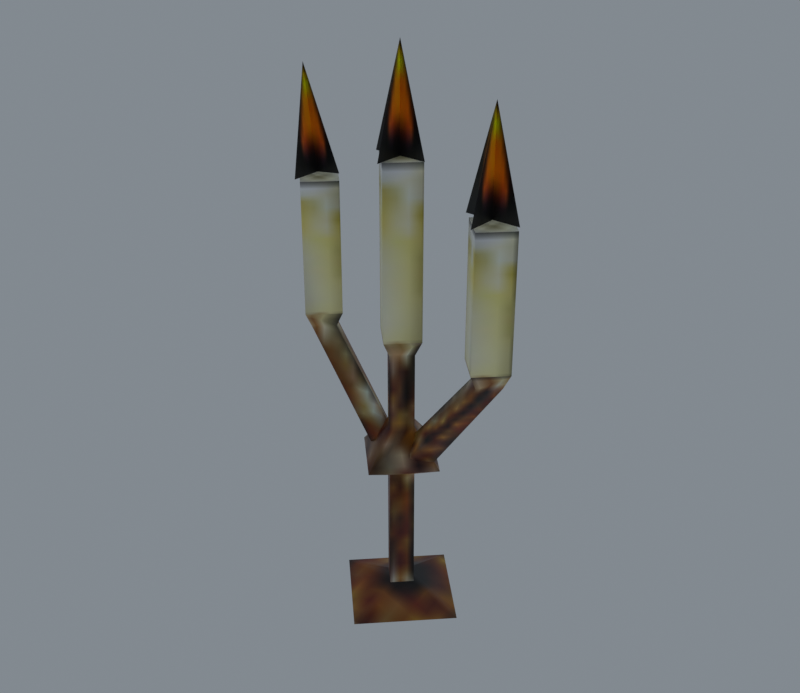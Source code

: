 # Source: source.blend  (saved by Blender 5.2.45; exported with 4.5.12 LTS)
import bpy
from mathutils import Matrix  # noqa: F401  (used for matrix-valued properties, if any)

bpy.ops.wm.read_factory_settings(use_empty=True)
scene = bpy.context.scene
scene.name = 'TreasureDrum01'

# ---- collections
col_collection = bpy.data.collections.new('Collection'); scene.collection.children.link(col_collection)

# ---- images (referenced by path relative to the original .blend; pixels are not part of the script)
import os
ASSET_DIR = os.environ.get("B2B_ASSET_DIR", "")  # directory of the original .blend (textures are referenced by path, not embedded)
HERE = os.path.dirname(os.path.abspath(__file__))  # packed textures are extracted next to this script under _unpacked/

def load_image(name, relpath, width, height, colorspace="sRGB"):
    """Load a texture the original file referenced (path relative to the .blend, or extracted next to this script)."""
    p = next((c for c in (os.path.join(HERE, relpath), os.path.join(ASSET_DIR, relpath)) if relpath and os.path.exists(c)), "")
    if p:
        img = bpy.data.images.load(p, check_existing=True)
        img.name = name
    else:  # same state as the original file: an image datablock whose file is absent (Cycles renders it pink)
        img = bpy.data.images.new(name, width, height)
        img.source = "FILE"
        img.filepath = "//" + (relpath or name)
    img.colorspace_settings.name = colorspace
    return img
img_candle_jpg = load_image('candle.jpg', '_unpacked/candle.38a0fd49.jpg', 32, 32, 'sRGB')
img_candle2_jpg = load_image('candle2.jpg', '_unpacked/candle2.605a41b3.jpg', 16, 16, 'sRGB')

# ---- materials (node trees are filled in below, after node groups)
mat_candle_jpg = bpy.data.materials.new('candle.jpg')
mat_candle_jpg.diffuse_color = (0.4131, 0.7838, 0.9049, 1.0)
mat_candle2_jpg = bpy.data.materials.new('candle2.jpg')
mat_candle2_jpg.diffuse_color = (0.8031, 0.6287, 0.4044, 1.0)

# ---- material node trees
mat_candle_jpg.use_nodes = True; mat_candle_jpg.node_tree.nodes.clear()
_N = mat_candle_jpg.node_tree.nodes; _L = mat_candle_jpg.node_tree.links
n0 = _N.new('ShaderNodeBsdfPrincipled'); n0.name = 'Principled BSDF'; n0.location = (-200, 100)
n0.inputs[10].default_value = 0.005
n1 = _N.new('ShaderNodeOutputMaterial'); n1.name = 'Material Output'; n1.location = (200, 100)
n2 = _N.new('ShaderNodeTexImage'); n2.name = 'Image Texture'; n2.location = (-600, 100)
n2.image = img_candle_jpg
_L.new(n0.outputs[0], n1.inputs[0])
_L.new(n2.outputs[0], n0.inputs[0])
n1.is_active_output = True
mat_candle2_jpg.use_nodes = True; mat_candle2_jpg.node_tree.nodes.clear()
_N = mat_candle2_jpg.node_tree.nodes; _L = mat_candle2_jpg.node_tree.links
n0 = _N.new('ShaderNodeBsdfPrincipled'); n0.name = 'Principled BSDF'; n0.location = (-200, 100)
n0.inputs[10].default_value = 0.005
n1 = _N.new('ShaderNodeOutputMaterial'); n1.name = 'Material Output'; n1.location = (200, 100)
n2 = _N.new('ShaderNodeTexImage'); n2.name = 'Image Texture'; n2.location = (-600, 100)
n2.image = img_candle2_jpg
_L.new(n0.outputs[0], n1.inputs[0])
_L.new(n2.outputs[0], n0.inputs[0])
n1.is_active_output = True

# ---- world
world_world = bpy.data.worlds.new('World'); scene.world = world_world
world_world.use_nodes = True; world_world.node_tree.nodes.clear()
_N = world_world.node_tree.nodes; _L = world_world.node_tree.links
n0 = _N.new('ShaderNodeOutputWorld'); n0.name = 'World Output'; n0.location = (200, 100)
n1 = _N.new('ShaderNodeBackground'); n1.name = 'Background'; n1.location = (-200, 100)
n1.inputs[0].default_value = (0.32, 0.36, 0.4, 1.0)
n1.inputs[1].default_value = 0.7
_L.new(n1.outputs[0], n0.inputs[0])
n0.is_active_output = True
world_world.color = (0.05088, 0.05088, 0.05088)
world_world.sun_shadow_jitter_overblur = 0.0

# ---- meshes
me_candle01 = bpy.data.meshes.new('Candle01')
me_candle01.from_pydata([(0.225, -11.26, 0.0057), (2.831, -0.0243, 2.786), (0.225, -2.631, 2.786), (11.46, -0.0243, 0.0057), (0.225, 2.582, 2.786), (0.225, 11.21, 0.0057), (-2.381, -0.0243, 2.786), (-11.01, -0.0243, 0.0057), (2.831, -0.0243, 23.01), (0.225, -2.631, 23.01), (0.225, 2.582, 23.01), (-2.381, -0.0243, 23.01), (7.627, -0.0243, 25.45), (0.225, -7.426, 25.45), (0.225, 7.377, 25.45), (-7.177, -0.0243, 25.45), (2.795, -0.0243, 30.87), (0.225, -2.594, 30.87), (0.225, 2.546, 30.87), (-2.345, -0.0243, 30.87), (2.795, -0.0243, 42.99), (0.225, -2.594, 42.99), (0.225, 2.546, 42.99), (-2.345, -0.0243, 42.99), (4.106, -0.0243, 71.71), (0.225, 3.856, 71.71), (-3.656, -0.0243, 71.71), (0.225, -3.905, 71.71), (4.106, -0.0243, 45.44), (0.225, -3.905, 45.44), (0.225, 3.856, 45.44), (-3.656, -0.0243, 45.44), (3.974, -2.594, 27.41), (17.94, -0.0243, 42.99), (15.37, -2.594, 42.99), (5.791, -0.0243, 25.59), (15.37, 2.546, 42.99), (3.974, 2.546, 27.41), (12.8, -0.0243, 42.99), (2.157, -0.0243, 29.23), (19.25, -0.0243, 65.88), (15.37, 3.856, 65.88), (11.49, -0.0243, 65.88), (15.37, -3.905, 65.88), (19.25, -0.0243, 45.44), (15.37, -3.905, 45.44), (15.37, 3.856, 45.44), (11.49, -0.0243, 45.44), (-3.497, -2.594, 27.41), (-14.89, -2.594, 42.99), (-17.46, -0.0243, 42.99), (-5.315, -0.0243, 25.59), (-14.89, 2.546, 42.99), (-3.497, 2.546, 27.41), (-12.32, -0.0243, 42.99), (-1.68, -0.0243, 29.23), (-18.77, -0.0243, 65.88), (-11.01, -0.0243, 65.88), (-14.89, 3.856, 65.88), (-14.89, -3.905, 65.88), (-18.77, -0.0243, 45.44), (-14.89, -3.905, 45.44), (-14.89, 3.856, 45.44), (-11.01, -0.0243, 45.44), (10.96, 0.0068, 66.39), (19.35, 0.0068, 66.39), (15.16, 0.0039, 81.77), (15.15, 3.792, 66.39), (15.15, -4.596, 66.39), (-4.194, 0.0068, 71.69), (4.194, 0.0068, 71.69), (0.0006, 0.0039, 87.07), (-0.009, 3.792, 71.69), (-0.009, -4.596, 71.69), (-19.32, 0.0068, 65.77), (-11.01, 0.0068, 66.94), (-17.3, 0.0039, 81.58), (-15.18, 3.792, 66.35), (-15.18, -4.596, 66.35)], [], [(0, 1, 2), (0, 3, 1), (3, 4, 1), (3, 5, 4), (5, 6, 4), (5, 7, 6), (7, 2, 6), (7, 0, 2), (2, 8, 9), (2, 1, 8), (1, 10, 8), (1, 4, 10), (4, 11, 10), (4, 6, 11), (6, 9, 11), (6, 2, 9), (9, 12, 13), (9, 8, 12), (8, 14, 12), (8, 10, 14), (10, 15, 14), (10, 11, 15), (11, 13, 15), (11, 9, 13), (13, 16, 17), (13, 12, 16), (12, 18, 16), (12, 14, 18), (14, 19, 18), (14, 15, 19), (15, 17, 19), (15, 13, 17), (17, 20, 21), (17, 16, 20), (16, 22, 20), (16, 18, 22), (18, 23, 22), (18, 19, 23), (19, 21, 23), (19, 17, 21), (24, 25, 26), (24, 26, 27), (21, 20, 28), (28, 29, 21), (20, 22, 30), (30, 28, 20), (22, 23, 31), (31, 30, 22), (23, 21, 29), (29, 31, 23), (29, 28, 24), (24, 27, 29), (28, 30, 25), (25, 24, 28), (30, 31, 26), (26, 25, 30), (31, 29, 27), (27, 26, 31), (32, 33, 34), (32, 35, 33), (35, 36, 33), (35, 37, 36), (37, 38, 36), (37, 39, 38), (39, 34, 38), (39, 32, 34), (40, 41, 42), (40, 42, 43), (34, 33, 44), (44, 45, 34), (33, 36, 46), (46, 44, 33), (36, 38, 47), (47, 46, 36), (38, 34, 45), (45, 47, 38), (45, 44, 40), (40, 43, 45), (44, 46, 41), (41, 40, 44), (46, 47, 42), (42, 41, 46), (47, 45, 43), (43, 42, 47), (48, 49, 50), (48, 50, 51), (51, 50, 52), (51, 52, 53), (53, 52, 54), (53, 54, 55), (55, 54, 49), (55, 49, 48), (56, 57, 58), (56, 59, 57), (49, 60, 50), (60, 49, 61), (50, 62, 52), (62, 50, 60), (52, 63, 54), (63, 52, 62), (54, 61, 49), (61, 54, 63), (61, 56, 60), (56, 61, 59), (60, 58, 62), (58, 60, 56), (62, 57, 63), (57, 62, 58), (63, 59, 61), (59, 63, 57), (64, 65, 66), (67, 68, 66), (69, 70, 71), (72, 73, 71), (74, 75, 76), (77, 78, 76)])
me_candle01.polygons.foreach_set('use_smooth', [True] * 116)
me_candle01.polygons.foreach_set('material_index', [0, 0, 0, 0, 0, 0, 0, 0, 0, 0, 0, 0, 0, 0, 0, 0, 0, 0, 0, 0, 0, 0, 0, 0, 0, 0, 0, 0, 0, 0, 0, 0, 0, 0, 0, 0, 0, 0, 0, 0, 0, 0, 0, 0, 0, 0, 0, 0, 0, 0, 0, 0, 0, 0, 0, 0, 0, 0, 0, 0, 0, 0, 0, 0, 0, 0, 0, 0, 0, 0, 0, 0, 0, 0, 0, 0, 0, 0, 0, 0, 0, 0, 0, 0, 0, 0, 0, 0, 0, 0, 0, 0, 0, 0, 0, 0, 0, 0, 0, 0, 0, 0, 0, 0, 0, 0, 0, 0, 0, 0, 1, 1, 1, 1, 1, 1])
_k = set([(28, 29), (28, 30), (29, 31), (30, 31), (44, 45), (44, 46), (45, 47), (46, 47), (60, 61), (60, 62), (61, 63), (62, 63)])
me_candle01.attributes.new('sharp_edge', 'BOOLEAN', 'EDGE').data.foreach_set('value', [ (min(e.vertices), max(e.vertices)) in _k for e in me_candle01.edges])
_uv = me_candle01.uv_layers.new(name='Float2')
_uv.uv.foreach_set('vector', [0.994, 0.3116, 0.8217, 0.3516, 0.8617, 0.3116, 0.994, 0.3116, 0.8217, 0.4839, 0.8217, 0.3516, 0.8217, 0.4839, 0.7817, 0.3116, 0.8217, 0.3516, 0.8217, 0.4839, 0.6494, 0.3116, 0.7817, 0.3116, 0.6494, 0.3116, 0.8217, 0.2716, 0.7817, 0.3116, 0.6494, 0.3116, 0.8217, 0.1393, 0.8217, 0.2716, 0.8217, 0.1393, 0.8617, 0.3116, 0.8217, 0.2716, 0.8217, 0.1393, 0.994, 0.3116, 0.8617, 0.3116, 0.4997, 0.0616, 0.6108, 0.4967, 0.4997, 0.5063, 0.4997, 0.0616, 0.6108, 0.0616, 0.6108, 0.4967, 0.6108, 0.0616, 0.4997, 0.5063, 0.6108, 0.4967, 0.6108, 0.0616, 0.4997, 0.0616, 0.4997, 0.5063, 0.4997, 0.0616, 0.4181, 0.5063, 0.4997, 0.5063, 0.4997, 0.0616, 0.4181, 0.0616, 0.4181, 0.5063, 0.4181, 0.0616, 0.4997, 0.5063, 0.4181, 0.5063, 0.4181, 0.0616, 0.4997, 0.0616, 0.4997, 0.5063, 0.4997, 0.5063, 0.6509, 0.5599, 0.4997, 0.5599, 0.4997, 0.5063, 0.6108, 0.4967, 0.6509, 0.5599, 0.6108, 0.4967, 0.4997, 0.5599, 0.6509, 0.5599, 0.6108, 0.4967, 0.4997, 0.5063, 0.4997, 0.5599, 0.4997, 0.5063, 0.367, 0.5599, 0.4997, 0.5599, 0.4997, 0.5063, 0.4181, 0.5063, 0.367, 0.5599, 0.4181, 0.5063, 0.4997, 0.5599, 0.367, 0.5599, 0.4181, 0.5063, 0.4997, 0.5063, 0.4997, 0.5599, 0.4997, 0.5599, 0.6173, 0.6791, 0.4997, 0.6791, 0.4997, 0.5599, 0.6509, 0.5599, 0.6173, 0.6791, 0.6509, 0.5599, 0.4997, 0.6791, 0.6173, 0.6791, 0.6509, 0.5599, 0.4997, 0.5599, 0.4997, 0.6791, 0.4997, 0.5599, 0.4136, 0.6791, 0.4997, 0.6791, 0.4997, 0.5599, 0.367, 0.5599, 0.4136, 0.6791, 0.367, 0.5599, 0.4997, 0.6791, 0.4136, 0.6791, 0.367, 0.5599, 0.4997, 0.5599, 0.4997, 0.6791, 0.4997, 0.6791, 0.6173, 0.9457, 0.4997, 0.9457, 0.4997, 0.6791, 0.6173, 0.6791, 0.6173, 0.9457, 0.6173, 0.6791, 0.4997, 0.9457, 0.6173, 0.9457, 0.6173, 0.6791, 0.4997, 0.6791, 0.4997, 0.9457, 0.4997, 0.6791, 0.4136, 0.9457, 0.4997, 0.9457, 0.4997, 0.6791, 0.4136, 0.6791, 0.4136, 0.9457, 0.4136, 0.6791, 0.4997, 0.9457, 0.4136, 0.9457, 0.4136, 0.6791, 0.4997, 0.6791, 0.4997, 0.9457, 0.3909, 0.278, 0.3178, 0.3558, 0.2446, 0.278, 0.3909, 0.278, 0.2446, 0.278, 0.3178, 0.2002, 0.4997, 0.9457, 0.6173, 0.9457, 0.6126, 0.9995, 0.6126, 0.9995, 0.4997, 0.9995, 0.4997, 0.9457, 0.6173, 0.9457, 0.4997, 0.9457, 0.4997, 0.9995, 0.4997, 0.9995, 0.6126, 0.9995, 0.6173, 0.9457, 0.4997, 0.9457, 0.4136, 0.9457, 0.4203, 0.9995, 0.4203, 0.9995, 0.4997, 0.9995, 0.4997, 0.9457, 0.4136, 0.9457, 0.4997, 0.9457, 0.4997, 0.9995, 0.4997, 0.9995, 0.4203, 0.9995, 0.4136, 0.9457, 0.1049, 0.0005, 0.2069, 0.0005, 0.2089, 0.671, 0.2089, 0.671, 0.1069, 0.671, 0.1049, 0.0005, 0.2069, 0.0005, 0.1049, 0.0005, 0.1069, 0.671, 0.1069, 0.671, 0.2089, 0.671, 0.2069, 0.0005, 0.1049, 0.0005, 0.003, 0.0005, 0.0049, 0.671, 0.0049, 0.671, 0.1069, 0.671, 0.1049, 0.0005, 0.003, 0.0005, 0.1049, 0.0005, 0.1069, 0.671, 0.1069, 0.671, 0.0049, 0.671, 0.003, 0.0005, 0.5935, 0.603, 0.9863, 0.9216, 0.8786, 0.9457, 0.5935, 0.603, 0.6318, 0.5413, 0.9863, 0.9216, 0.6318, 0.5413, 0.8786, 0.9457, 0.9863, 0.9216, 0.6318, 0.5413, 0.5935, 0.603, 0.8786, 0.9457, 0.5935, 0.603, 0.7985, 0.9675, 0.8786, 0.9457, 0.5935, 0.603, 0.5302, 0.713, 0.7985, 0.9675, 0.5302, 0.713, 0.8786, 0.9457, 0.7985, 0.9675, 0.5302, 0.713, 0.5935, 0.603, 0.8786, 0.9457, 0.3904, 0.2797, 0.3172, 0.3576, 0.2441, 0.2797, 0.3904, 0.2797, 0.2441, 0.2797, 0.3172, 0.2019, 0.8786, 0.9457, 0.9863, 0.9216, 0.9757, 0.9995, 0.9757, 0.9995, 0.8786, 0.9995, 0.8786, 0.9457, 0.9863, 0.9216, 0.8786, 0.9457, 0.8786, 0.9995, 0.8786, 0.9995, 0.9757, 0.9995, 0.9863, 0.9216, 0.8786, 0.9457, 0.7985, 0.9675, 0.7815, 0.9995, 0.7815, 0.9995, 0.8786, 0.9995, 0.8786, 0.9457, 0.7985, 0.9675, 0.8786, 0.9457, 0.8786, 0.9995, 0.8786, 0.9995, 0.7815, 0.9995, 0.7985, 0.9675, 0.1101, 0.0005, 0.2121, 0.0005, 0.216, 0.6741, 0.216, 0.6741, 0.114, 0.6741, 0.1101, 0.0005, 0.2121, 0.0005, 0.1101, 0.0005, 0.114, 0.6741, 0.114, 0.6741, 0.216, 0.6741, 0.2121, 0.0005, 0.1101, 0.0005, 0.0081, 0.0005, 0.0121, 0.6741, 0.0121, 0.6741, 0.114, 0.6741, 0.1101, 0.0005, 0.0081, 0.0005, 0.1101, 0.0005, 0.114, 0.6741, 0.114, 0.6741, 0.0121, 0.6741, 0.0081, 0.0005, 0.4065, 0.603, 0.1214, 0.9457, 0.0413, 0.9433, 0.4065, 0.603, 0.0413, 0.9433, 0.3773, 0.5486, 0.3773, 0.5486, 0.0413, 0.9433, 0.1214, 0.9457, 0.3773, 0.5486, 0.1214, 0.9457, 0.4065, 0.603, 0.4065, 0.603, 0.1214, 0.9457, 0.2232, 0.965, 0.4065, 0.603, 0.2232, 0.965, 0.4638, 0.7082, 0.4638, 0.7082, 0.2232, 0.965, 0.1214, 0.9457, 0.4638, 0.7082, 0.1214, 0.9457, 0.4065, 0.603, 0.2428, 0.278, 0.3892, 0.278, 0.316, 0.3558, 0.2428, 0.278, 0.316, 0.2002, 0.3892, 0.278, 0.1214, 0.9457, 0.0243, 0.9995, 0.0413, 0.9433, 0.0243, 0.9995, 0.1214, 0.9457, 0.1214, 0.9995, 0.0413, 0.9433, 0.1214, 0.9995, 0.1214, 0.9457, 0.1214, 0.9995, 0.0413, 0.9433, 0.0243, 0.9995, 0.1214, 0.9457, 0.2185, 0.9995, 0.2232, 0.965, 0.2185, 0.9995, 0.1214, 0.9457, 0.1214, 0.9995, 0.2232, 0.965, 0.1214, 0.9995, 0.1214, 0.9457, 0.1214, 0.9995, 0.2232, 0.965, 0.2185, 0.9995, 0.1025, 0.0005, 0.0044, 0.6741, 0.0005, 0.0005, 0.0044, 0.6741, 0.1025, 0.0005, 0.1064, 0.6741, 0.0005, 0.0005, 0.1064, 0.6741, 0.1025, 0.0005, 0.1064, 0.6741, 0.0005, 0.0005, 0.0044, 0.6741, 0.1025, 0.0005, 0.2084, 0.6741, 0.2044, 0.0005, 0.2084, 0.6741, 0.1025, 0.0005, 0.1064, 0.6741, 0.2044, 0.0005, 0.1064, 0.6741, 0.1025, 0.0005, 0.1064, 0.6741, 0.2044, 0.0005, 0.2084, 0.6741, 0.013, 0.1841, 0.9877, 0.1841, 0.4984, 0.9972, 0.0064, 0.1382, 1.005, 0.1382, 0.5049, 1.005, 0.0141, 0.1864, 0.9887, 0.1864, 0.4994, 0.9995, 0.0064, 0.1381, 1.007, 0.1381, 0.503, 1.004, 0.0123, 0.1841, 0.987, 0.1841, 0.4977, 0.9972, 0.0064, 0.1382, 1.005, 0.1382, 0.5049, 1.005])
me_candle01.materials.append(mat_candle_jpg)
me_candle01.materials.append(mat_candle2_jpg)
me_candle01.update()
me_candle01.normals_split_custom_set([tuple(v) for v in zip(*[iter([0.1017, -0.305, 0.9469, 0.7359, 0.1015, 0.6695, 0.1015, -0.7358, 0.6695, 0.1017, -0.305, 0.9469, 0.305, 0.1017, 0.9469, 0.7359, 0.1015, 0.6695, 0.305, 0.1017, 0.9469, -0.1015, 0.7359, 0.6695, 0.7359, 0.1015, 0.6695, 0.305, 0.1017, 0.9469, -0.1017, 0.305, 0.9469, -0.1015, 0.7359, 0.6695, -0.1017, 0.305, 0.9469, -0.7359, -0.1015, 0.6695, -0.1015, 0.7359, 0.6695, -0.1017, 0.305, 0.9469, -0.305, -0.1017, 0.9469, -0.7359, -0.1015, 0.6695, -0.305, -0.1017, 0.9469, 0.1015, -0.7358, 0.6695, -0.7359, -0.1015, 0.6695, -0.305, -0.1017, 0.9469, 0.1017, -0.305, 0.9469, 0.1015, -0.7358, 0.6695, 0.1015, -0.7358, 0.6695, 0.8076, -0.07078, -0.5855, -0.07078, -0.8076, -0.5855, 0.1015, -0.7358, 0.6695, 0.7359, 0.1015, 0.6695, 0.8076, -0.07078, -0.5855, 0.7359, 0.1015, 0.6695, 0.07078, 0.8076, -0.5855, 0.8076, -0.07078, -0.5855, 0.7359, 0.1015, 0.6695, -0.1015, 0.7359, 0.6695, 0.07078, 0.8076, -0.5855, -0.1015, 0.7359, 0.6695, -0.8076, 0.07079, -0.5855, 0.07078, 0.8076, -0.5855, -0.1015, 0.7359, 0.6695, -0.7359, -0.1015, 0.6695, -0.8076, 0.07079, -0.5855, -0.7359, -0.1015, 0.6695, -0.07078, -0.8076, -0.5855, -0.8076, 0.07079, -0.5855, -0.7359, -0.1015, 0.6695, 0.1015, -0.7358, 0.6695, -0.07078, -0.8076, -0.5855, -0.07078, -0.8076, -0.5855, 0.9624, 0.05877, -0.2653, 0.05876, -0.9624, -0.2653, -0.07078, -0.8076, -0.5855, 0.8076, -0.07078, -0.5855, 0.9624, 0.05877, -0.2653, 0.8076, -0.07078, -0.5855, -0.05877, 0.9624, -0.2653, 0.9624, 0.05877, -0.2653, 0.8076, -0.07078, -0.5855, 0.07078, 0.8076, -0.5855, -0.05877, 0.9624, -0.2653, 0.07078, 0.8076, -0.5855, -0.9624, -0.05877, -0.2653, -0.05877, 0.9624, -0.2653, 0.07078, 0.8076, -0.5855, -0.8076, 0.07079, -0.5855, -0.9624, -0.05877, -0.2653, -0.8076, 0.07079, -0.5855, 0.05876, -0.9624, -0.2653, -0.9624, -0.05877, -0.2653, -0.8076, 0.07079, -0.5855, -0.07078, -0.8076, -0.5855, 0.05876, -0.9624, -0.2653, 0.05876, -0.9624, -0.2653, 0.9254, 0.02569, 0.378, 0.02568, -0.9254, 0.378, 0.05876, -0.9624, -0.2653, 0.9624, 0.05877, -0.2653, 0.9254, 0.02569, 0.378, 0.9624, 0.05877, -0.2653, -0.02569, 0.9254, 0.378, 0.9254, 0.02569, 0.378, 0.9624, 0.05877, -0.2653, -0.05877, 0.9624, -0.2653, -0.02569, 0.9254, 0.378, -0.05877, 0.9624, -0.2653, -0.9254, -0.02568, 0.378, -0.02569, 0.9254, 0.378, -0.05877, 0.9624, -0.2653, -0.9624, -0.05877, -0.2653, -0.9254, -0.02568, 0.378, -0.9624, -0.05877, -0.2653, 0.02568, -0.9254, 0.378, -0.9254, -0.02568, 0.378, -0.9624, -0.05877, -0.2653, 0.05876, -0.9624, -0.2653, 0.02568, -0.9254, 0.378, 0.02568, -0.9254, 0.378, 0.968, -0.0108, -0.2507, -0.0108, -0.968, -0.2507, 0.02568, -0.9254, 0.378, 0.9254, 0.02569, 0.378, 0.968, -0.0108, -0.2507, 0.9254, 0.02569, 0.378, 0.0108, 0.968, -0.2507, 0.968, -0.0108, -0.2507, 0.9254, 0.02569, 0.378, -0.02569, 0.9254, 0.378, 0.0108, 0.968, -0.2507, -0.02569, 0.9254, 0.378, -0.968, 0.0108, -0.2507, 0.0108, 0.968, -0.2507, -0.02569, 0.9254, 0.378, -0.9254, -0.02568, 0.378, -0.968, 0.0108, -0.2507, -0.9254, -0.02568, 0.378, -0.0108, -0.968, -0.2507, -0.968, 0.0108, -0.2507, -0.9254, -0.02568, 0.378, 0.02568, -0.9254, 0.378, -0.0108, -0.968, -0.2507, 0.7071, -0.2356, 0.6667, 0.2887, 0.866, 0.4082, -0.7071, 0.2357, 0.6667, 0.7071, -0.2356, 0.6667, -0.7071, 0.2357, 0.6667, -0.2886, -0.8661, 0.4082, -0.0108, -0.968, -0.2507, 0.968, -0.0108, -0.2507, 0.8457, -0.2819, -0.4532, 0.8457, -0.2819, -0.4532, -0.2818, -0.8457, -0.4532, -0.0108, -0.968, -0.2507, 0.968, -0.0108, -0.2507, 0.0108, 0.968, -0.2507, 0.2819, 0.8457, -0.4532, 0.2819, 0.8457, -0.4532, 0.8457, -0.2819, -0.4532, 0.968, -0.0108, -0.2507, 0.0108, 0.968, -0.2507, -0.968, 0.0108, -0.2507, -0.8457, 0.2818, -0.4532, -0.8457, 0.2818, -0.4532, 0.2819, 0.8457, -0.4532, 0.0108, 0.968, -0.2507, -0.968, 0.0108, -0.2507, -0.0108, -0.968, -0.2507, -0.2818, -0.8457, -0.4532, -0.2818, -0.8457, -0.4532, -0.8457, 0.2818, -0.4532, -0.968, 0.0108, -0.2507, 0.3162, -0.9487, 0.0, 0.9487, 0.3162, 0.0, 0.7071, -0.2356, 0.6667, 0.7071, -0.2356, 0.6667, -0.2886, -0.8661, 0.4082, 0.3162, -0.9487, 0.0, 0.9487, 0.3162, 0.0, -0.3162, 0.9487, 0.0, 0.2887, 0.866, 0.4082, 0.2887, 0.866, 0.4082, 0.7071, -0.2356, 0.6667, 0.9487, 0.3162, 0.0, -0.3162, 0.9487, 0.0, -0.9487, -0.3161, 0.0, -0.7071, 0.2357, 0.6667, -0.7071, 0.2357, 0.6667, 0.2887, 0.866, 0.4082, -0.3162, 0.9487, 0.0, -0.9487, -0.3161, 0.0, 0.3162, -0.9487, 0.0, -0.2886, -0.8661, 0.4082, -0.2886, -0.8661, 0.4082, -0.7071, 0.2357, 0.6667, -0.9487, -0.3161, 0.0, 0.2932, -0.9337, -0.2055, 0.8501, -0.00759, -0.5266, 0.02385, -0.9874, -0.1564, 0.2932, -0.9337, -0.2055, 0.7838, 0.2777, -0.5554, 0.8501, -0.00759, -0.5266, 0.7838, 0.2777, -0.5554, -0.01915, 0.9373, -0.348, 0.8501, -0.00759, -0.5266, 0.7838, 0.2777, -0.5554, -0.2825, 0.9343, 0.2174, -0.01915, 0.9373, -0.348, -0.2825, 0.9343, 0.2174, -0.9966, 0.01329, 0.08143, -0.01915, 0.9373, -0.348, -0.2825, 0.9343, 0.2174, -0.7668, -0.2702, 0.5822, -0.9966, 0.01329, 0.08143, -0.7668, -0.2702, 0.5822, 0.02385, -0.9874, -0.1564, -0.9966, 0.01329, 0.08143, -0.7668, -0.2702, 0.5822, 0.2932, -0.9337, -0.2055, 0.02385, -0.9874, -0.1564, 0.7071, -0.2357, 0.6667, 0.2887, 0.866, 0.4082, -0.7071, 0.2356, 0.6667, 0.7071, -0.2357, 0.6667, -0.7071, 0.2356, 0.6667, -0.2886, -0.8661, 0.4082, 0.02385, -0.9874, -0.1564, 0.8501, -0.00759, -0.5266, 0.8457, -0.2819, -0.4532, 0.8457, -0.2819, -0.4532, -0.2818, -0.8457, -0.4532, 0.02385, -0.9874, -0.1564, 0.8501, -0.00759, -0.5266, -0.01915, 0.9373, -0.348, 0.2819, 0.8457, -0.4532, 0.2819, 0.8457, -0.4532, 0.8457, -0.2819, -0.4532, 0.8501, -0.00759, -0.5266, -0.01915, 0.9373, -0.348, -0.9966, 0.01329, 0.08143, -0.8457, 0.2818, -0.4532, -0.8457, 0.2818, -0.4532, 0.2819, 0.8457, -0.4532, -0.01915, 0.9373, -0.348, -0.9966, 0.01329, 0.08143, 0.02385, -0.9874, -0.1564, -0.2818, -0.8457, -0.4532, -0.2818, -0.8457, -0.4532, -0.8457, 0.2818, -0.4532, -0.9966, 0.01329, 0.08143, 0.3162, -0.9487, 0.0, 0.9487, 0.3161, 0.0, 0.7071, -0.2357, 0.6667, 0.7071, -0.2357, 0.6667, -0.2886, -0.8661, 0.4082, 0.3162, -0.9487, 0.0, 0.9487, 0.3161, 0.0, -0.3161, 0.9487, 0.0, 0.2887, 0.866, 0.4082, 0.2887, 0.866, 0.4082, 0.7071, -0.2357, 0.6667, 0.9487, 0.3161, 0.0, -0.3161, 0.9487, 0.0, -0.9487, -0.3162, 0.0, -0.7071, 0.2356, 0.6667, -0.7071, 0.2356, 0.6667, 0.2887, 0.866, 0.4082, -0.3161, 0.9487, 0.0, -0.9487, -0.3162, 0.0, 0.3162, -0.9487, 0.0, -0.2886, -0.8661, 0.4082, -0.2886, -0.8661, 0.4082, -0.7071, 0.2356, 0.6667, -0.9487, -0.3162, 0.0, -0.2932, -0.9337, -0.2055, -0.0238, -0.9874, -0.1563, -0.8501, -0.007589, -0.5266, -0.2932, -0.9337, -0.2055, -0.8501, -0.007589, -0.5266, -0.7838, 0.2777, -0.5554, -0.7838, 0.2777, -0.5554, -0.8501, -0.007589, -0.5266, 0.01919, 0.9373, -0.348, -0.7838, 0.2777, -0.5554, 0.01919, 0.9373, -0.348, 0.2826, 0.9343, 0.2174, 0.2826, 0.9343, 0.2174, 0.01919, 0.9373, -0.348, 0.9966, 0.01329, 0.08143, 0.2826, 0.9343, 0.2174, 0.9966, 0.01329, 0.08143, 0.7668, -0.2702, 0.5822, 0.7668, -0.2702, 0.5822, 0.9966, 0.01329, 0.08143, -0.0238, -0.9874, -0.1563, 0.7668, -0.2702, 0.5822, -0.0238, -0.9874, -0.1563, -0.2932, -0.9337, -0.2055, -0.7071, -0.2357, 0.6667, 0.7071, 0.2356, 0.6667, -0.2887, 0.866, 0.4082, -0.7071, -0.2357, 0.6667, 0.2887, -0.866, 0.4082, 0.7071, 0.2356, 0.6667, -0.0238, -0.9874, -0.1563, -0.8457, -0.2819, -0.4532, -0.8501, -0.007589, -0.5266, -0.8457, -0.2819, -0.4532, -0.0238, -0.9874, -0.1563, 0.2819, -0.8457, -0.4532, -0.8501, -0.007589, -0.5266, -0.2818, 0.8457, -0.4532, 0.01919, 0.9373, -0.348, -0.2818, 0.8457, -0.4532, -0.8501, -0.007589, -0.5266, -0.8457, -0.2819, -0.4532, 0.01919, 0.9373, -0.348, 0.8457, 0.2818, -0.4532, 0.9966, 0.01329, 0.08143, 0.8457, 0.2818, -0.4532, 0.01919, 0.9373, -0.348, -0.2818, 0.8457, -0.4532, 0.9966, 0.01329, 0.08143, 0.2819, -0.8457, -0.4532, -0.0238, -0.9874, -0.1563, 0.2819, -0.8457, -0.4532, 0.9966, 0.01329, 0.08143, 0.8457, 0.2818, -0.4532, -0.3161, -0.9487, -2.764e-08, -0.7071, -0.2357, 0.6667, -0.9487, 0.3161, -2.764e-08, -0.7071, -0.2357, 0.6667, -0.3161, -0.9487, -2.764e-08, 0.2887, -0.866, 0.4082, -0.9487, 0.3161, -2.764e-08, -0.2887, 0.866, 0.4082, 0.3162, 0.9487, -2.764e-08, -0.2887, 0.866, 0.4082, -0.9487, 0.3161, -2.764e-08, -0.7071, -0.2357, 0.6667, 0.3162, 0.9487, -2.764e-08, 0.7071, 0.2356, 0.6667, 0.9487, -0.3162, -2.764e-08, 0.7071, 0.2356, 0.6667, 0.3162, 0.9487, -2.764e-08, -0.2887, 0.866, 0.4082, 0.9487, -0.3162, -2.764e-08, 0.2887, -0.866, 0.4082, -0.3161, -0.9487, -2.764e-08, 0.2887, -0.866, 0.4082, 0.9487, -0.3162, -2.764e-08, 0.7071, 0.2356, 0.6667, 0.0, -1.0, -0.0001886, 0.0, -1.0, -0.0001886, 0.0, -1.0, -0.0001886, -1.0, 0.0, 0.0006178, -1.0, 0.0, 0.0006178, -1.0, 0.0, 0.0006178, 0.0, -1.0, -0.0001886, 0.0, -1.0, -0.0001886, 0.0, -1.0, -0.0001886, -1.0, 0.0, 0.0006243, -1.0, 0.0, 0.0006243, -1.0, 0.0, 0.0006243, 2.614e-05, -1.0, -0.0001868, 2.614e-05, -1.0, -0.0001868, 2.614e-05, -1.0, -0.0001868, -0.9904, 0.0, -0.138, -0.9904, 0.0, -0.138, -0.9904, 0.0, -0.138])] * 3)])
arm_candle01_skeleton = bpy.data.armatures.new('Candle01_skeleton')  # bones are not reproduced

# ---- objects
ob_candle01_skeleton = bpy.data.objects.new('Candle01_skeleton', arm_candle01_skeleton)
ob_candle01 = bpy.data.objects.new('Candle01', me_candle01)

# ---- transforms, parenting, visibility, modifiers, constraints
ob_candle01_skeleton.location = (0.0, 0.0, 0.0)
ob_candle01_skeleton.show_in_front = True
ob_candle01.parent = ob_candle01_skeleton
ob_candle01.location = (0.0, 0.0, 0.0)
_vg = ob_candle01.vertex_groups.new(name='Cylinder05')
_vg.add([0, 1, 2, 3, 4, 5, 6, 7, 8, 9, 10, 11, 12, 13, 14, 15, 16, 17, 18, 19, 20, 21, 22, 23, 24, 25, 26, 27, 28, 29, 30, 31, 32, 33, 34, 35, 36, 37, 38, 39, 40, 41, 42, 43, 44, 45, 46, 47, 48, 49, 50, 51, 52, 53, 54, 55, 56, 57, 58, 59, 60, 61, 62, 63], 1.0, 'REPLACE')
_vg = ob_candle01.vertex_groups.new(name='Bone01')
_vg = ob_candle01.vertex_groups.new(name='Bone02')
_vg.add([69, 70, 71, 72, 73], 1.0, 'REPLACE')
_vg = ob_candle01.vertex_groups.new(name='Bone03')
_vg = ob_candle01.vertex_groups.new(name='Bone04')
_vg.add([64, 65, 66, 67, 68], 1.0, 'REPLACE')
_vg = ob_candle01.vertex_groups.new(name='Bone05')
_vg = ob_candle01.vertex_groups.new(name='Bone06')
_vg.add([74, 75, 76, 77, 78], 1.0, 'REPLACE')
_vg = ob_candle01.vertex_groups.new(name='Bone07')
_vg = ob_candle01.vertex_groups.new(name='Mesh03')
_m = ob_candle01.modifiers.new('Armature', 'ARMATURE')
_m.object = ob_candle01_skeleton

# ---- collection membership
scene.collection.objects.link(ob_candle01_skeleton)
scene.collection.objects.link(ob_candle01)

# ---- scene / render settings (as saved in the file)
scene.frame_start = 0; scene.frame_end = 6; scene.frame_set(0)
scene.render.engine = 'CYCLES'
scene.render.resolution_x = 900
scene.render.resolution_y = 780
scene.render.film_transparent = True
scene.render.bake_bias = 0.0
scene.render.bake_samples = 0
scene.render.compositor_device = 'GPU'
scene.cycles.samples = 24
scene.eevee.use_volume_custom_range = False
scene.eevee.fast_gi_thickness_near = 0.1
scene.eevee.fast_gi_thickness_far = 0.0
scene.eevee.ray_tracing_options.screen_trace_thickness = 0.1
scene.view_settings.view_transform = 'Standard'
bpy.context.view_layer.update()

# ---- added for rendering (the .blend has no active camera): camera
cam_auto = bpy.data.cameras.new('AutoCamera')
cam_auto.lens = 50.0
cam_auto.sensor_width = 36.0
cam_auto.clip_end = 1589.32
ob_auto_camera = bpy.data.objects.new('AutoCamera', cam_auto)
scene.collection.objects.link(ob_auto_camera)
ob_auto_camera.location = (90.5734, -108.696, 115.985)
ob_auto_camera.rotation_euler = (1.09748, -7.21219e-08, 0.694738)
scene.camera = ob_auto_camera
bpy.context.view_layer.update()
